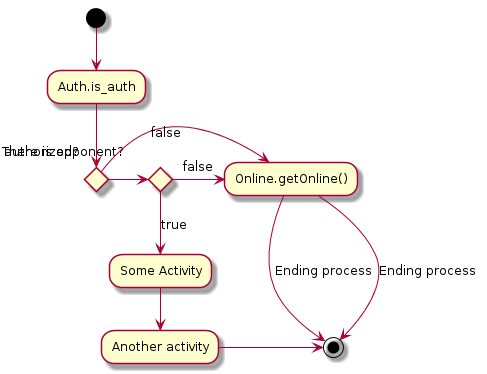

The diagram above was rendered by PlantUML. Its source (embedded in the PNG):
@startuml

    (*) --> "Auth.is_auth"

    if "Is authorized?" then
        if "There is opponent?" then
            -->[true] "Some Activity"
            --> "Another activity"
            -right-> (*)
        else
            ->[false] "Online.getOnline()"
            -->[Ending process] (*)
    endif
    else
      ->[false] "Online.getOnline()"
      -->[Ending process] (*)
    endif

@enduml